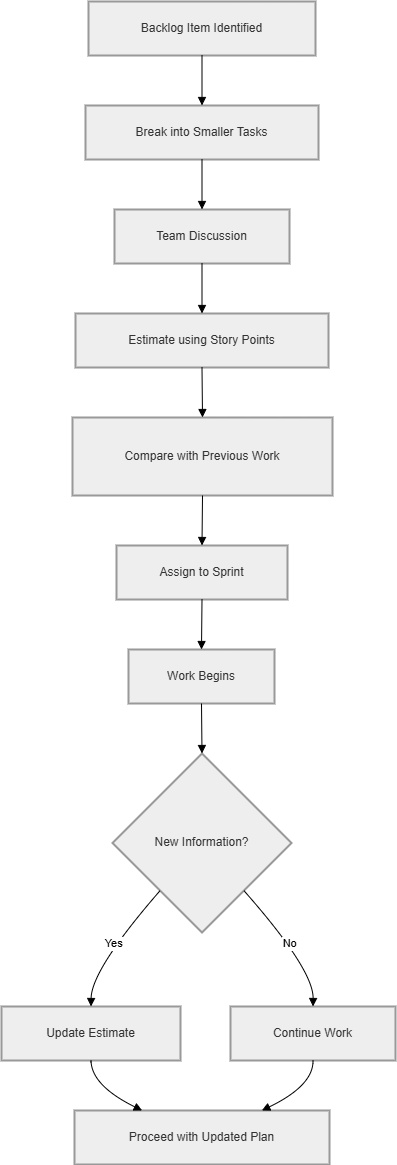

The diagram above was exported from draw.io. Its source (the exported page's mxGraphModel, read from the mxfile embedded in the PNG):
<mxGraphModel dx="2575" dy="1318" grid="1" gridSize="10" guides="1" tooltips="1" connect="1" arrows="1" fold="1" page="1" pageScale="1" pageWidth="850" pageHeight="1100" math="0" shadow="0">
  <root>
    <mxCell id="0" />
    <mxCell id="1" parent="0" />
    <mxCell id="a8ROEwS_LHCYN33351cB-2" parent="1" style="whiteSpace=wrap;strokeWidth=2;fillColor=light-dark(#eeeeee,#1f2020);strokeColor=light-dark(#999999,#cccccc);fontColor=light-dark(#333333,#cccccc);" value="Backlog Item Identified" vertex="1">
      <mxGeometry height="54" width="227" x="347" y="30" as="geometry" />
    </mxCell>
    <mxCell id="a8ROEwS_LHCYN33351cB-3" parent="1" style="whiteSpace=wrap;strokeWidth=2;fillColor=light-dark(#eeeeee,#1f2020);strokeColor=light-dark(#999999,#cccccc);fontColor=light-dark(#333333,#cccccc);" value="Break into Smaller Tasks" vertex="1">
      <mxGeometry height="54" width="233" x="344" y="134" as="geometry" />
    </mxCell>
    <mxCell id="a8ROEwS_LHCYN33351cB-4" parent="1" style="whiteSpace=wrap;strokeWidth=2;fillColor=light-dark(#eeeeee,#1f2020);strokeColor=light-dark(#999999,#cccccc);fontColor=light-dark(#333333,#cccccc);" value="Team Discussion" vertex="1">
      <mxGeometry height="54" width="175" x="373" y="238" as="geometry" />
    </mxCell>
    <mxCell id="a8ROEwS_LHCYN33351cB-5" parent="1" style="whiteSpace=wrap;strokeWidth=2;fillColor=light-dark(#eeeeee,#1f2020);strokeColor=light-dark(#999999,#cccccc);fontColor=light-dark(#333333,#cccccc);" value="Estimate using Story Points" vertex="1">
      <mxGeometry height="54" width="253" x="334" y="342" as="geometry" />
    </mxCell>
    <mxCell id="a8ROEwS_LHCYN33351cB-6" parent="1" style="whiteSpace=wrap;strokeWidth=2;fillColor=light-dark(#eeeeee,#1f2020);strokeColor=light-dark(#999999,#cccccc);fontColor=light-dark(#333333,#cccccc);" value="Compare with Previous Work" vertex="1">
      <mxGeometry height="78" width="260" x="331" y="446" as="geometry" />
    </mxCell>
    <mxCell id="a8ROEwS_LHCYN33351cB-7" parent="1" style="whiteSpace=wrap;strokeWidth=2;fillColor=light-dark(#eeeeee,#1f2020);strokeColor=light-dark(#999999,#cccccc);fontColor=light-dark(#333333,#cccccc);" value="Assign to Sprint" vertex="1">
      <mxGeometry height="54" width="171" x="375" y="574" as="geometry" />
    </mxCell>
    <mxCell id="a8ROEwS_LHCYN33351cB-8" parent="1" style="whiteSpace=wrap;strokeWidth=2;fillColor=light-dark(#eeeeee,#1f2020);strokeColor=light-dark(#999999,#cccccc);fontColor=light-dark(#333333,#cccccc);" value="Work Begins" vertex="1">
      <mxGeometry height="54" width="146" x="387" y="678" as="geometry" />
    </mxCell>
    <mxCell id="a8ROEwS_LHCYN33351cB-9" parent="1" style="rhombus;strokeWidth=2;whiteSpace=wrap;fillColor=light-dark(#eeeeee,#1f2020);strokeColor=light-dark(#999999,#cccccc);fontColor=light-dark(#333333,#cccccc);" value="New Information?" vertex="1">
      <mxGeometry height="179" width="179" x="371" y="782" as="geometry" />
    </mxCell>
    <mxCell id="a8ROEwS_LHCYN33351cB-10" parent="1" style="whiteSpace=wrap;strokeWidth=2;fillColor=light-dark(#eeeeee,#1f2020);strokeColor=light-dark(#999999,#cccccc);fontColor=light-dark(#333333,#cccccc);" value="Update Estimate" vertex="1">
      <mxGeometry height="54" width="179" x="260" y="1035" as="geometry" />
    </mxCell>
    <mxCell id="a8ROEwS_LHCYN33351cB-11" parent="1" style="whiteSpace=wrap;strokeWidth=2;fillColor=light-dark(#eeeeee,#1f2020);strokeColor=light-dark(#999999,#cccccc);fontColor=light-dark(#333333,#cccccc);" value="Proceed with Updated Plan" vertex="1">
      <mxGeometry height="54" width="255" x="333" y="1139" as="geometry" />
    </mxCell>
    <mxCell id="a8ROEwS_LHCYN33351cB-12" parent="1" style="whiteSpace=wrap;strokeWidth=2;fillColor=light-dark(#eeeeee,#1f2020);strokeColor=light-dark(#999999,#cccccc);fontColor=light-dark(#333333,#cccccc);" value="Continue Work" vertex="1">
      <mxGeometry height="54" width="165" x="489" y="1035" as="geometry" />
    </mxCell>
    <mxCell id="a8ROEwS_LHCYN33351cB-13" edge="1" parent="1" source="a8ROEwS_LHCYN33351cB-2" style="curved=1;startArrow=none;endArrow=block;exitX=0.5;exitY=1;entryX=0.5;entryY=0;rounded=0;" target="a8ROEwS_LHCYN33351cB-3" value="">
      <mxGeometry relative="1" as="geometry">
        <Array as="points" />
      </mxGeometry>
    </mxCell>
    <mxCell id="a8ROEwS_LHCYN33351cB-14" edge="1" parent="1" source="a8ROEwS_LHCYN33351cB-3" style="curved=1;startArrow=none;endArrow=block;exitX=0.5;exitY=1;entryX=0.5;entryY=0;rounded=0;" target="a8ROEwS_LHCYN33351cB-4" value="">
      <mxGeometry relative="1" as="geometry">
        <Array as="points" />
      </mxGeometry>
    </mxCell>
    <mxCell id="a8ROEwS_LHCYN33351cB-15" edge="1" parent="1" source="a8ROEwS_LHCYN33351cB-4" style="curved=1;startArrow=none;endArrow=block;exitX=0.5;exitY=1;entryX=0.5;entryY=0;rounded=0;" target="a8ROEwS_LHCYN33351cB-5" value="">
      <mxGeometry relative="1" as="geometry">
        <Array as="points" />
      </mxGeometry>
    </mxCell>
    <mxCell id="a8ROEwS_LHCYN33351cB-16" edge="1" parent="1" source="a8ROEwS_LHCYN33351cB-5" style="curved=1;startArrow=none;endArrow=block;exitX=0.5;exitY=1;entryX=0.5;entryY=0;rounded=0;" target="a8ROEwS_LHCYN33351cB-6" value="">
      <mxGeometry relative="1" as="geometry">
        <Array as="points" />
      </mxGeometry>
    </mxCell>
    <mxCell id="a8ROEwS_LHCYN33351cB-17" edge="1" parent="1" source="a8ROEwS_LHCYN33351cB-6" style="curved=1;startArrow=none;endArrow=block;exitX=0.5;exitY=1;entryX=0.5;entryY=0;rounded=0;" target="a8ROEwS_LHCYN33351cB-7" value="">
      <mxGeometry relative="1" as="geometry">
        <Array as="points" />
      </mxGeometry>
    </mxCell>
    <mxCell id="a8ROEwS_LHCYN33351cB-18" edge="1" parent="1" source="a8ROEwS_LHCYN33351cB-7" style="curved=1;startArrow=none;endArrow=block;exitX=0.5;exitY=1;entryX=0.5;entryY=0;rounded=0;" target="a8ROEwS_LHCYN33351cB-8" value="">
      <mxGeometry relative="1" as="geometry">
        <Array as="points" />
      </mxGeometry>
    </mxCell>
    <mxCell id="a8ROEwS_LHCYN33351cB-19" edge="1" parent="1" source="a8ROEwS_LHCYN33351cB-8" style="curved=1;startArrow=none;endArrow=block;exitX=0.5;exitY=1;entryX=0.5;entryY=0;rounded=0;" target="a8ROEwS_LHCYN33351cB-9" value="">
      <mxGeometry relative="1" as="geometry">
        <Array as="points" />
      </mxGeometry>
    </mxCell>
    <mxCell id="a8ROEwS_LHCYN33351cB-20" edge="1" parent="1" source="a8ROEwS_LHCYN33351cB-9" style="curved=1;startArrow=none;endArrow=block;exitX=0.06;exitY=1;entryX=0.5;entryY=0.01;rounded=0;" target="a8ROEwS_LHCYN33351cB-10" value="Yes">
      <mxGeometry relative="1" as="geometry">
        <Array as="points">
          <mxPoint x="350" y="998" />
        </Array>
      </mxGeometry>
    </mxCell>
    <mxCell id="a8ROEwS_LHCYN33351cB-21" edge="1" parent="1" source="a8ROEwS_LHCYN33351cB-10" style="curved=1;startArrow=none;endArrow=block;exitX=0.5;exitY=1.01;entryX=0.27;entryY=0.01;rounded=0;" target="a8ROEwS_LHCYN33351cB-11" value="">
      <mxGeometry relative="1" as="geometry">
        <Array as="points">
          <mxPoint x="350" y="1114" />
        </Array>
      </mxGeometry>
    </mxCell>
    <mxCell id="a8ROEwS_LHCYN33351cB-22" edge="1" parent="1" source="a8ROEwS_LHCYN33351cB-9" style="curved=1;startArrow=none;endArrow=block;exitX=0.94;exitY=1;entryX=0.5;entryY=0.01;rounded=0;" target="a8ROEwS_LHCYN33351cB-12" value="No">
      <mxGeometry relative="1" as="geometry">
        <Array as="points">
          <mxPoint x="572" y="998" />
        </Array>
      </mxGeometry>
    </mxCell>
    <mxCell id="a8ROEwS_LHCYN33351cB-23" edge="1" parent="1" source="a8ROEwS_LHCYN33351cB-12" style="curved=1;startArrow=none;endArrow=block;exitX=0.5;exitY=1.01;entryX=0.73;entryY=0.01;rounded=0;" target="a8ROEwS_LHCYN33351cB-11" value="">
      <mxGeometry relative="1" as="geometry">
        <Array as="points">
          <mxPoint x="572" y="1114" />
        </Array>
      </mxGeometry>
    </mxCell>
  </root>
</mxGraphModel>